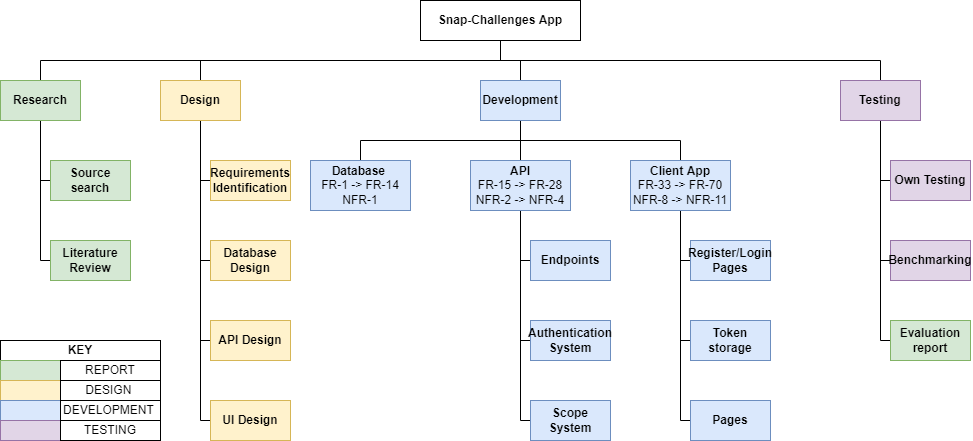

The diagram above was exported from draw.io. Its source (the exported page's mxGraphModel, read from the mxfile embedded in the PNG):
<mxGraphModel dx="1778" dy="948" grid="1" gridSize="10" guides="1" tooltips="1" connect="1" arrows="1" fold="1" page="1" pageScale="1" pageWidth="827" pageHeight="1169" math="0" shadow="0">
  <root>
    <mxCell id="0" />
    <mxCell id="1" parent="0" />
    <mxCell id="vndSej10B91t7c5OViEe-17" style="edgeStyle=orthogonalEdgeStyle;rounded=0;orthogonalLoop=1;jettySize=auto;html=1;exitX=0.5;exitY=1;exitDx=0;exitDy=0;entryX=0.5;entryY=0;entryDx=0;entryDy=0;endArrow=none;endFill=0;fontStyle=1" parent="1" source="vndSej10B91t7c5OViEe-1" target="vndSej10B91t7c5OViEe-2" edge="1">
      <mxGeometry relative="1" as="geometry" />
    </mxCell>
    <mxCell id="vndSej10B91t7c5OViEe-18" style="edgeStyle=orthogonalEdgeStyle;rounded=0;orthogonalLoop=1;jettySize=auto;html=1;exitX=0.5;exitY=1;exitDx=0;exitDy=0;entryX=0.5;entryY=0;entryDx=0;entryDy=0;endArrow=none;endFill=0;fontStyle=1" parent="1" source="vndSej10B91t7c5OViEe-1" target="vndSej10B91t7c5OViEe-3" edge="1">
      <mxGeometry relative="1" as="geometry" />
    </mxCell>
    <mxCell id="vndSej10B91t7c5OViEe-39" style="edgeStyle=orthogonalEdgeStyle;rounded=0;orthogonalLoop=1;jettySize=auto;html=1;exitX=0.5;exitY=1;exitDx=0;exitDy=0;entryX=0.5;entryY=0;entryDx=0;entryDy=0;endArrow=none;endFill=0;fontStyle=1" parent="1" source="vndSej10B91t7c5OViEe-1" target="vndSej10B91t7c5OViEe-19" edge="1">
      <mxGeometry relative="1" as="geometry" />
    </mxCell>
    <mxCell id="vndSej10B91t7c5OViEe-1" value="Snap-Challenges App" style="rounded=0;whiteSpace=wrap;html=1;fontStyle=1" parent="1" vertex="1">
      <mxGeometry x="460" y="80" width="160" height="40" as="geometry" />
    </mxCell>
    <mxCell id="vndSej10B91t7c5OViEe-6" style="edgeStyle=orthogonalEdgeStyle;rounded=0;orthogonalLoop=1;jettySize=auto;html=1;exitX=0.5;exitY=1;exitDx=0;exitDy=0;entryX=0;entryY=0.5;entryDx=0;entryDy=0;endArrow=none;endFill=0;fontStyle=1;fillColor=#d5e8d4;strokeColor=#000000;" parent="1" source="vndSej10B91t7c5OViEe-2" target="vndSej10B91t7c5OViEe-5" edge="1">
      <mxGeometry relative="1" as="geometry">
        <Array as="points">
          <mxPoint x="80" y="340" />
        </Array>
      </mxGeometry>
    </mxCell>
    <mxCell id="vndSej10B91t7c5OViEe-8" style="edgeStyle=orthogonalEdgeStyle;rounded=0;orthogonalLoop=1;jettySize=auto;html=1;exitX=0.5;exitY=1;exitDx=0;exitDy=0;entryX=0;entryY=0.5;entryDx=0;entryDy=0;endArrow=none;endFill=0;fontStyle=1;fillColor=#d5e8d4;strokeColor=#000000;" parent="1" source="vndSej10B91t7c5OViEe-2" target="vndSej10B91t7c5OViEe-4" edge="1">
      <mxGeometry relative="1" as="geometry">
        <Array as="points">
          <mxPoint x="80" y="260" />
        </Array>
      </mxGeometry>
    </mxCell>
    <mxCell id="vndSej10B91t7c5OViEe-2" value="Research" style="rounded=0;whiteSpace=wrap;html=1;fontStyle=1;fillColor=#d5e8d4;strokeColor=#82b366;" parent="1" vertex="1">
      <mxGeometry x="40" y="160" width="80" height="40" as="geometry" />
    </mxCell>
    <mxCell id="vndSej10B91t7c5OViEe-13" style="edgeStyle=orthogonalEdgeStyle;rounded=0;orthogonalLoop=1;jettySize=auto;html=1;exitX=0.5;exitY=1;exitDx=0;exitDy=0;entryX=0;entryY=0.5;entryDx=0;entryDy=0;endArrow=none;endFill=0;fontStyle=1" parent="1" source="vndSej10B91t7c5OViEe-3" target="vndSej10B91t7c5OViEe-9" edge="1">
      <mxGeometry relative="1" as="geometry">
        <Array as="points">
          <mxPoint x="240" y="260" />
        </Array>
      </mxGeometry>
    </mxCell>
    <mxCell id="vndSej10B91t7c5OViEe-14" style="edgeStyle=orthogonalEdgeStyle;rounded=0;orthogonalLoop=1;jettySize=auto;html=1;exitX=0.5;exitY=1;exitDx=0;exitDy=0;entryX=0;entryY=0.5;entryDx=0;entryDy=0;endArrow=none;endFill=0;fontStyle=1" parent="1" source="vndSej10B91t7c5OViEe-3" target="vndSej10B91t7c5OViEe-10" edge="1">
      <mxGeometry relative="1" as="geometry">
        <Array as="points">
          <mxPoint x="240" y="340" />
        </Array>
      </mxGeometry>
    </mxCell>
    <mxCell id="vndSej10B91t7c5OViEe-15" style="edgeStyle=orthogonalEdgeStyle;rounded=0;orthogonalLoop=1;jettySize=auto;html=1;exitX=0.5;exitY=1;exitDx=0;exitDy=0;entryX=0;entryY=0.5;entryDx=0;entryDy=0;endArrow=none;endFill=0;fontStyle=1" parent="1" source="vndSej10B91t7c5OViEe-3" target="vndSej10B91t7c5OViEe-11" edge="1">
      <mxGeometry relative="1" as="geometry">
        <Array as="points">
          <mxPoint x="240" y="420" />
        </Array>
      </mxGeometry>
    </mxCell>
    <mxCell id="vndSej10B91t7c5OViEe-16" style="edgeStyle=orthogonalEdgeStyle;rounded=0;orthogonalLoop=1;jettySize=auto;html=1;exitX=0.5;exitY=1;exitDx=0;exitDy=0;entryX=0;entryY=0.5;entryDx=0;entryDy=0;endArrow=none;endFill=0;fontStyle=1" parent="1" source="vndSej10B91t7c5OViEe-3" target="vndSej10B91t7c5OViEe-12" edge="1">
      <mxGeometry relative="1" as="geometry">
        <Array as="points">
          <mxPoint x="240" y="500" />
        </Array>
      </mxGeometry>
    </mxCell>
    <mxCell id="vndSej10B91t7c5OViEe-3" value="Design" style="rounded=0;whiteSpace=wrap;html=1;fontStyle=1;fillColor=#fff2cc;strokeColor=#d6b656;" parent="1" vertex="1">
      <mxGeometry x="200" y="160" width="80" height="40" as="geometry" />
    </mxCell>
    <mxCell id="vndSej10B91t7c5OViEe-4" value="Source search" style="rounded=0;whiteSpace=wrap;html=1;fontStyle=1;fillColor=#d5e8d4;strokeColor=#82b366;" parent="1" vertex="1">
      <mxGeometry x="90" y="240" width="80" height="40" as="geometry" />
    </mxCell>
    <mxCell id="vndSej10B91t7c5OViEe-5" value="Literature Review" style="rounded=0;whiteSpace=wrap;html=1;fontStyle=1;fillColor=#d5e8d4;strokeColor=#82b366;" parent="1" vertex="1">
      <mxGeometry x="90" y="320" width="80" height="40" as="geometry" />
    </mxCell>
    <mxCell id="vndSej10B91t7c5OViEe-9" value="Requirements Identification" style="rounded=0;whiteSpace=wrap;html=1;fontStyle=1;fillColor=#fff2cc;strokeColor=#d6b656;" parent="1" vertex="1">
      <mxGeometry x="250" y="240" width="80" height="40" as="geometry" />
    </mxCell>
    <mxCell id="vndSej10B91t7c5OViEe-10" value="Database Design" style="rounded=0;whiteSpace=wrap;html=1;fontStyle=1;fillColor=#fff2cc;strokeColor=#d6b656;" parent="1" vertex="1">
      <mxGeometry x="250" y="320" width="80" height="40" as="geometry" />
    </mxCell>
    <mxCell id="vndSej10B91t7c5OViEe-11" value="API Design" style="rounded=0;whiteSpace=wrap;html=1;fontStyle=1;fillColor=#fff2cc;strokeColor=#d6b656;" parent="1" vertex="1">
      <mxGeometry x="250" y="400" width="80" height="40" as="geometry" />
    </mxCell>
    <mxCell id="vndSej10B91t7c5OViEe-12" value="UI Design" style="rounded=0;whiteSpace=wrap;html=1;fontStyle=1;fillColor=#fff2cc;strokeColor=#d6b656;" parent="1" vertex="1">
      <mxGeometry x="250" y="480" width="80" height="40" as="geometry" />
    </mxCell>
    <mxCell id="vndSej10B91t7c5OViEe-23" style="edgeStyle=orthogonalEdgeStyle;rounded=0;orthogonalLoop=1;jettySize=auto;html=1;exitX=0.5;exitY=1;exitDx=0;exitDy=0;entryX=0.5;entryY=0;entryDx=0;entryDy=0;endArrow=none;endFill=0;fontStyle=1" parent="1" source="vndSej10B91t7c5OViEe-19" target="vndSej10B91t7c5OViEe-21" edge="1">
      <mxGeometry relative="1" as="geometry" />
    </mxCell>
    <mxCell id="vndSej10B91t7c5OViEe-24" style="edgeStyle=orthogonalEdgeStyle;rounded=0;orthogonalLoop=1;jettySize=auto;html=1;exitX=0.5;exitY=1;exitDx=0;exitDy=0;entryX=0.5;entryY=0;entryDx=0;entryDy=0;endArrow=none;endFill=0;fontStyle=1" parent="1" source="vndSej10B91t7c5OViEe-19" target="vndSej10B91t7c5OViEe-20" edge="1">
      <mxGeometry relative="1" as="geometry" />
    </mxCell>
    <mxCell id="vndSej10B91t7c5OViEe-25" style="edgeStyle=orthogonalEdgeStyle;rounded=0;orthogonalLoop=1;jettySize=auto;html=1;exitX=0.5;exitY=1;exitDx=0;exitDy=0;entryX=0.5;entryY=0;entryDx=0;entryDy=0;endArrow=none;endFill=0;fontStyle=1" parent="1" source="vndSej10B91t7c5OViEe-19" target="vndSej10B91t7c5OViEe-22" edge="1">
      <mxGeometry relative="1" as="geometry" />
    </mxCell>
    <mxCell id="vndSej10B91t7c5OViEe-19" value="Development" style="rounded=0;whiteSpace=wrap;html=1;fontStyle=1;fillColor=#dae8fc;strokeColor=#6c8ebf;" parent="1" vertex="1">
      <mxGeometry x="520" y="160" width="80" height="40" as="geometry" />
    </mxCell>
    <mxCell id="vndSej10B91t7c5OViEe-20" value="&lt;span&gt;Database&amp;nbsp;&lt;/span&gt;&lt;br&gt;&lt;span style=&quot;font-weight: normal&quot;&gt;FR-1 -&amp;gt; FR-14&lt;br&gt;NFR-1&lt;/span&gt;" style="rounded=0;whiteSpace=wrap;html=1;fontStyle=1;fillColor=#dae8fc;strokeColor=#6c8ebf;" parent="1" vertex="1">
      <mxGeometry x="350" y="240" width="100" height="50" as="geometry" />
    </mxCell>
    <mxCell id="vndSej10B91t7c5OViEe-30" style="edgeStyle=orthogonalEdgeStyle;rounded=0;orthogonalLoop=1;jettySize=auto;html=1;exitX=0.5;exitY=1;exitDx=0;exitDy=0;entryX=0;entryY=0.5;entryDx=0;entryDy=0;endArrow=none;endFill=0;fontStyle=1" parent="1" source="vndSej10B91t7c5OViEe-21" target="vndSej10B91t7c5OViEe-27" edge="1">
      <mxGeometry relative="1" as="geometry">
        <Array as="points">
          <mxPoint x="560" y="340" />
        </Array>
      </mxGeometry>
    </mxCell>
    <mxCell id="vndSej10B91t7c5OViEe-31" style="edgeStyle=orthogonalEdgeStyle;rounded=0;orthogonalLoop=1;jettySize=auto;html=1;exitX=0.5;exitY=1;exitDx=0;exitDy=0;entryX=0;entryY=0.5;entryDx=0;entryDy=0;endArrow=none;endFill=0;fontStyle=1" parent="1" source="vndSej10B91t7c5OViEe-21" target="vndSej10B91t7c5OViEe-29" edge="1">
      <mxGeometry relative="1" as="geometry">
        <Array as="points">
          <mxPoint x="560" y="420" />
        </Array>
      </mxGeometry>
    </mxCell>
    <mxCell id="vndSej10B91t7c5OViEe-32" style="edgeStyle=orthogonalEdgeStyle;rounded=0;orthogonalLoop=1;jettySize=auto;html=1;exitX=0.5;exitY=1;exitDx=0;exitDy=0;entryX=0;entryY=0.5;entryDx=0;entryDy=0;endArrow=none;endFill=0;fontStyle=1" parent="1" source="vndSej10B91t7c5OViEe-21" target="vndSej10B91t7c5OViEe-28" edge="1">
      <mxGeometry relative="1" as="geometry">
        <Array as="points">
          <mxPoint x="560" y="500" />
        </Array>
      </mxGeometry>
    </mxCell>
    <mxCell id="vndSej10B91t7c5OViEe-21" value="&lt;span&gt;API&lt;/span&gt;&lt;br&gt;&lt;span style=&quot;font-weight: normal&quot;&gt;FR-15 -&amp;gt; FR-28&lt;br&gt;NFR-2 -&amp;gt; NFR-4&lt;/span&gt;" style="rounded=0;whiteSpace=wrap;html=1;fontStyle=1;fillColor=#dae8fc;strokeColor=#6c8ebf;" parent="1" vertex="1">
      <mxGeometry x="510" y="240" width="100" height="50" as="geometry" />
    </mxCell>
    <mxCell id="vndSej10B91t7c5OViEe-36" style="edgeStyle=orthogonalEdgeStyle;rounded=0;orthogonalLoop=1;jettySize=auto;html=1;exitX=0.5;exitY=1;exitDx=0;exitDy=0;entryX=0;entryY=0.5;entryDx=0;entryDy=0;endArrow=none;endFill=0;fontStyle=1" parent="1" source="vndSej10B91t7c5OViEe-22" target="vndSej10B91t7c5OViEe-33" edge="1">
      <mxGeometry relative="1" as="geometry">
        <Array as="points">
          <mxPoint x="720" y="340" />
        </Array>
      </mxGeometry>
    </mxCell>
    <mxCell id="vndSej10B91t7c5OViEe-37" style="edgeStyle=orthogonalEdgeStyle;rounded=0;orthogonalLoop=1;jettySize=auto;html=1;exitX=0.5;exitY=1;exitDx=0;exitDy=0;entryX=0;entryY=0.5;entryDx=0;entryDy=0;endArrow=none;endFill=0;fontStyle=1" parent="1" source="vndSej10B91t7c5OViEe-22" target="vndSej10B91t7c5OViEe-34" edge="1">
      <mxGeometry relative="1" as="geometry">
        <Array as="points">
          <mxPoint x="720" y="420" />
        </Array>
      </mxGeometry>
    </mxCell>
    <mxCell id="vndSej10B91t7c5OViEe-38" style="edgeStyle=orthogonalEdgeStyle;rounded=0;orthogonalLoop=1;jettySize=auto;html=1;exitX=0.5;exitY=1;exitDx=0;exitDy=0;entryX=0;entryY=0.5;entryDx=0;entryDy=0;endArrow=none;endFill=0;fontStyle=1" parent="1" source="vndSej10B91t7c5OViEe-22" target="vndSej10B91t7c5OViEe-35" edge="1">
      <mxGeometry relative="1" as="geometry">
        <Array as="points">
          <mxPoint x="720" y="500" />
        </Array>
      </mxGeometry>
    </mxCell>
    <mxCell id="vndSej10B91t7c5OViEe-22" value="&lt;span&gt;Client App&lt;br&gt;&lt;/span&gt;&lt;span style=&quot;font-weight: normal&quot;&gt;FR-33 -&amp;gt; FR-70&lt;br&gt;NFR-8 -&amp;gt; NFR-11&lt;/span&gt;" style="rounded=0;whiteSpace=wrap;html=1;fontStyle=1;fillColor=#dae8fc;strokeColor=#6c8ebf;" parent="1" vertex="1">
      <mxGeometry x="670" y="240" width="100" height="50" as="geometry" />
    </mxCell>
    <mxCell id="vndSej10B91t7c5OViEe-27" value="Endpoints" style="rounded=0;whiteSpace=wrap;html=1;fontStyle=1;fillColor=#dae8fc;strokeColor=#6c8ebf;" parent="1" vertex="1">
      <mxGeometry x="570" y="320" width="80" height="40" as="geometry" />
    </mxCell>
    <mxCell id="vndSej10B91t7c5OViEe-28" value="Scope System" style="rounded=0;whiteSpace=wrap;html=1;fontStyle=1;fillColor=#dae8fc;strokeColor=#6c8ebf;" parent="1" vertex="1">
      <mxGeometry x="570" y="480" width="80" height="40" as="geometry" />
    </mxCell>
    <mxCell id="vndSej10B91t7c5OViEe-29" value="Authentication&lt;br&gt;System" style="rounded=0;whiteSpace=wrap;html=1;fontStyle=1;fillColor=#dae8fc;strokeColor=#6c8ebf;" parent="1" vertex="1">
      <mxGeometry x="570" y="400" width="80" height="40" as="geometry" />
    </mxCell>
    <mxCell id="vndSej10B91t7c5OViEe-33" value="Register/Login&lt;br&gt;Pages" style="rounded=0;whiteSpace=wrap;html=1;fontStyle=1;fillColor=#dae8fc;strokeColor=#6c8ebf;" parent="1" vertex="1">
      <mxGeometry x="730" y="320" width="80" height="40" as="geometry" />
    </mxCell>
    <mxCell id="vndSej10B91t7c5OViEe-34" value="Token storage" style="rounded=0;whiteSpace=wrap;html=1;fontStyle=1;fillColor=#dae8fc;strokeColor=#6c8ebf;" parent="1" vertex="1">
      <mxGeometry x="730" y="400" width="80" height="40" as="geometry" />
    </mxCell>
    <mxCell id="vndSej10B91t7c5OViEe-35" value="Pages" style="rounded=0;whiteSpace=wrap;html=1;fontStyle=1;fillColor=#dae8fc;strokeColor=#6c8ebf;" parent="1" vertex="1">
      <mxGeometry x="730" y="480" width="80" height="40" as="geometry" />
    </mxCell>
    <mxCell id="vndSej10B91t7c5OViEe-45" style="edgeStyle=orthogonalEdgeStyle;rounded=0;orthogonalLoop=1;jettySize=auto;html=1;exitX=0.5;exitY=1;exitDx=0;exitDy=0;entryX=0;entryY=0.5;entryDx=0;entryDy=0;endArrow=none;endFill=0;fontStyle=1" parent="1" source="vndSej10B91t7c5OViEe-40" target="vndSej10B91t7c5OViEe-41" edge="1">
      <mxGeometry relative="1" as="geometry">
        <Array as="points">
          <mxPoint x="920" y="260" />
        </Array>
      </mxGeometry>
    </mxCell>
    <mxCell id="vndSej10B91t7c5OViEe-47" style="edgeStyle=orthogonalEdgeStyle;rounded=0;orthogonalLoop=1;jettySize=auto;html=1;exitX=0.5;exitY=1;exitDx=0;exitDy=0;entryX=0;entryY=0.5;entryDx=0;entryDy=0;endArrow=none;endFill=0;fontStyle=1" parent="1" source="vndSej10B91t7c5OViEe-40" target="vndSej10B91t7c5OViEe-43" edge="1">
      <mxGeometry relative="1" as="geometry">
        <Array as="points">
          <mxPoint x="920" y="340" />
        </Array>
      </mxGeometry>
    </mxCell>
    <mxCell id="vndSej10B91t7c5OViEe-48" style="edgeStyle=orthogonalEdgeStyle;rounded=0;orthogonalLoop=1;jettySize=auto;html=1;exitX=0.5;exitY=1;exitDx=0;exitDy=0;entryX=0;entryY=0.5;entryDx=0;entryDy=0;endArrow=none;endFill=0;fontStyle=1" parent="1" source="vndSej10B91t7c5OViEe-40" target="vndSej10B91t7c5OViEe-44" edge="1">
      <mxGeometry relative="1" as="geometry">
        <Array as="points">
          <mxPoint x="920" y="420" />
        </Array>
      </mxGeometry>
    </mxCell>
    <mxCell id="vndSej10B91t7c5OViEe-49" style="edgeStyle=orthogonalEdgeStyle;rounded=0;orthogonalLoop=1;jettySize=auto;html=1;exitX=0.5;exitY=0;exitDx=0;exitDy=0;entryX=0.5;entryY=1;entryDx=0;entryDy=0;endArrow=none;endFill=0;fontStyle=1" parent="1" source="vndSej10B91t7c5OViEe-40" target="vndSej10B91t7c5OViEe-1" edge="1">
      <mxGeometry relative="1" as="geometry" />
    </mxCell>
    <mxCell id="vndSej10B91t7c5OViEe-40" value="Testing" style="rounded=0;whiteSpace=wrap;html=1;fontStyle=1;fillColor=#e1d5e7;strokeColor=#9673a6;" parent="1" vertex="1">
      <mxGeometry x="880" y="160" width="80" height="40" as="geometry" />
    </mxCell>
    <mxCell id="vndSej10B91t7c5OViEe-41" value="Own Testing" style="rounded=0;whiteSpace=wrap;html=1;fontStyle=1;fillColor=#e1d5e7;strokeColor=#9673a6;" parent="1" vertex="1">
      <mxGeometry x="930" y="240" width="80" height="40" as="geometry" />
    </mxCell>
    <mxCell id="vndSej10B91t7c5OViEe-43" value="Benchmarking" style="rounded=0;whiteSpace=wrap;html=1;fontStyle=1;fillColor=#e1d5e7;strokeColor=#9673a6;" parent="1" vertex="1">
      <mxGeometry x="930" y="320" width="80" height="40" as="geometry" />
    </mxCell>
    <mxCell id="vndSej10B91t7c5OViEe-44" value="Evaluation report" style="rounded=0;whiteSpace=wrap;html=1;fontStyle=1;fillColor=#d5e8d4;strokeColor=#82b366;" parent="1" vertex="1">
      <mxGeometry x="930" y="400" width="80" height="40" as="geometry" />
    </mxCell>
    <mxCell id="vndSej10B91t7c5OViEe-59" value="" style="group" parent="1" vertex="1" connectable="0">
      <mxGeometry x="40" y="420" width="160" height="100" as="geometry" />
    </mxCell>
    <mxCell id="vndSej10B91t7c5OViEe-50" value="&lt;b&gt;KEY&lt;/b&gt;" style="rounded=0;whiteSpace=wrap;html=1;" parent="vndSej10B91t7c5OViEe-59" vertex="1">
      <mxGeometry width="160" height="20" as="geometry" />
    </mxCell>
    <mxCell id="vndSej10B91t7c5OViEe-51" value="" style="rounded=0;whiteSpace=wrap;html=1;fillColor=#d5e8d4;strokeColor=#82b366;" parent="vndSej10B91t7c5OViEe-59" vertex="1">
      <mxGeometry y="20" width="60" height="20" as="geometry" />
    </mxCell>
    <mxCell id="vndSej10B91t7c5OViEe-52" value="" style="rounded=0;whiteSpace=wrap;html=1;fillColor=#fff2cc;strokeColor=#d6b656;" parent="vndSej10B91t7c5OViEe-59" vertex="1">
      <mxGeometry y="40" width="60" height="20" as="geometry" />
    </mxCell>
    <mxCell id="vndSej10B91t7c5OViEe-53" value="" style="rounded=0;whiteSpace=wrap;html=1;fillColor=#dae8fc;strokeColor=#6c8ebf;" parent="vndSej10B91t7c5OViEe-59" vertex="1">
      <mxGeometry y="60" width="60" height="20" as="geometry" />
    </mxCell>
    <mxCell id="vndSej10B91t7c5OViEe-54" value="" style="rounded=0;whiteSpace=wrap;html=1;fillColor=#e1d5e7;strokeColor=#9673a6;" parent="vndSej10B91t7c5OViEe-59" vertex="1">
      <mxGeometry y="80" width="60" height="20" as="geometry" />
    </mxCell>
    <mxCell id="vndSej10B91t7c5OViEe-55" value="REPORT" style="rounded=0;whiteSpace=wrap;html=1;" parent="vndSej10B91t7c5OViEe-59" vertex="1">
      <mxGeometry x="60" y="20" width="100" height="20" as="geometry" />
    </mxCell>
    <mxCell id="vndSej10B91t7c5OViEe-56" value="DESIGN&amp;nbsp;" style="rounded=0;whiteSpace=wrap;html=1;" parent="vndSej10B91t7c5OViEe-59" vertex="1">
      <mxGeometry x="60" y="40" width="100" height="20" as="geometry" />
    </mxCell>
    <mxCell id="vndSej10B91t7c5OViEe-57" value="DEVELOPMENT&amp;nbsp;" style="rounded=0;whiteSpace=wrap;html=1;" parent="vndSej10B91t7c5OViEe-59" vertex="1">
      <mxGeometry x="60" y="60" width="100" height="20" as="geometry" />
    </mxCell>
    <mxCell id="vndSej10B91t7c5OViEe-58" value="TESTING" style="rounded=0;whiteSpace=wrap;html=1;" parent="vndSej10B91t7c5OViEe-59" vertex="1">
      <mxGeometry x="60" y="80" width="100" height="20" as="geometry" />
    </mxCell>
  </root>
</mxGraphModel>